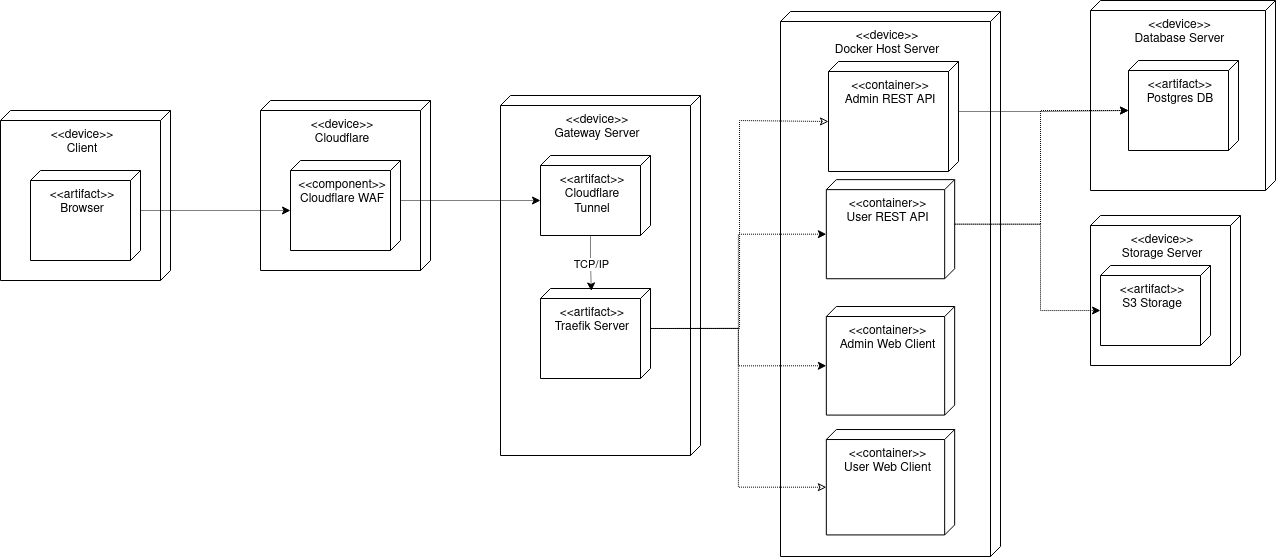

The diagram above was exported from draw.io. Its source (the exported page's mxGraphModel, read from the mxfile embedded in the PNG):
<mxGraphModel dx="1346" dy="891" grid="1" gridSize="10" guides="1" tooltips="1" connect="1" arrows="1" fold="1" page="1" pageScale="1" pageWidth="3000" pageHeight="3000" math="0" shadow="0">
  <root>
    <mxCell id="0" />
    <mxCell id="1" parent="0" />
    <mxCell id="c9QsaPh9l_tmxbIHWIlo-1" value="&lt;div align=&quot;center&quot;&gt;&amp;lt;&amp;lt;device&amp;gt;&amp;gt;&lt;/div&gt;&lt;div align=&quot;center&quot;&gt;Storage Server&lt;/div&gt;" style="verticalAlign=top;align=center;shape=cube;size=10;direction=south;fontStyle=0;html=1;boundedLbl=1;spacingLeft=5;whiteSpace=wrap;" parent="1" vertex="1">
      <mxGeometry x="1320" y="345" width="150" height="150" as="geometry" />
    </mxCell>
    <mxCell id="c9QsaPh9l_tmxbIHWIlo-2" value="&amp;lt;&amp;lt;artifact&amp;gt;&amp;gt;&lt;div&gt;S3 Storage&lt;/div&gt;" style="verticalAlign=top;align=center;shape=cube;size=10;direction=south;html=1;boundedLbl=1;spacingLeft=5;whiteSpace=wrap;" parent="c9QsaPh9l_tmxbIHWIlo-1" vertex="1">
      <mxGeometry width="110" height="80" relative="1" as="geometry">
        <mxPoint x="10" y="50" as="offset" />
      </mxGeometry>
    </mxCell>
    <mxCell id="c9QsaPh9l_tmxbIHWIlo-3" value="&lt;div align=&quot;center&quot;&gt;&amp;lt;&amp;lt;device&amp;gt;&amp;gt;&lt;/div&gt;&lt;div align=&quot;center&quot;&gt;Docker Host Server&lt;/div&gt;" style="verticalAlign=top;align=center;shape=cube;size=10;direction=south;fontStyle=0;html=1;boundedLbl=1;spacingLeft=5;whiteSpace=wrap;" parent="1" vertex="1">
      <mxGeometry x="1010" y="141" width="220" height="545" as="geometry" />
    </mxCell>
    <mxCell id="c9QsaPh9l_tmxbIHWIlo-4" value="&amp;lt;&amp;lt;container&amp;gt;&amp;gt;&lt;div&gt;Admin REST API&lt;/div&gt;" style="verticalAlign=top;align=center;shape=cube;size=10;direction=south;html=1;boundedLbl=1;spacingLeft=5;whiteSpace=wrap;" parent="c9QsaPh9l_tmxbIHWIlo-3" vertex="1">
      <mxGeometry width="130" height="110" relative="1" as="geometry">
        <mxPoint x="48" y="50" as="offset" />
      </mxGeometry>
    </mxCell>
    <mxCell id="c9QsaPh9l_tmxbIHWIlo-5" value="&amp;lt;&amp;lt;container&amp;gt;&amp;gt;&lt;div&gt;User REST API&lt;/div&gt;" style="verticalAlign=top;align=center;shape=cube;size=10;direction=south;html=1;boundedLbl=1;spacingLeft=5;whiteSpace=wrap;" parent="c9QsaPh9l_tmxbIHWIlo-3" vertex="1">
      <mxGeometry x="45.836999999999996" y="168.13372786585913" width="128.33700000000002" height="99.09015840789081" as="geometry" />
    </mxCell>
    <mxCell id="c9QsaPh9l_tmxbIHWIlo-9" value="&amp;lt;&amp;lt;container&amp;gt;&amp;gt;&lt;div&gt;Admin Web Client&lt;/div&gt;" style="verticalAlign=top;align=center;shape=cube;size=10;direction=south;html=1;boundedLbl=1;spacingLeft=5;whiteSpace=wrap;" parent="c9QsaPh9l_tmxbIHWIlo-3" vertex="1">
      <mxGeometry x="45.83647619047618" y="294.9957446808511" width="128.33700000000002" height="108.58255319148935" as="geometry" />
    </mxCell>
    <mxCell id="c9QsaPh9l_tmxbIHWIlo-10" value="&amp;lt;&amp;lt;container&amp;gt;&amp;gt;&lt;div&gt;User Web Client&lt;/div&gt;" style="verticalAlign=top;align=center;shape=cube;size=10;direction=south;html=1;boundedLbl=1;spacingLeft=5;whiteSpace=wrap;" parent="c9QsaPh9l_tmxbIHWIlo-3" vertex="1">
      <mxGeometry x="45.83647619047618" y="418.0090332575914" width="128.33700000000002" height="105.41691489361702" as="geometry" />
    </mxCell>
    <mxCell id="c9QsaPh9l_tmxbIHWIlo-11" value="&lt;div align=&quot;center&quot;&gt;&amp;lt;&amp;lt;device&amp;gt;&amp;gt;&lt;/div&gt;&lt;div align=&quot;center&quot;&gt;Database Server&lt;/div&gt;" style="verticalAlign=top;align=center;shape=cube;size=10;direction=south;fontStyle=0;html=1;boundedLbl=1;spacingLeft=5;whiteSpace=wrap;" parent="1" vertex="1">
      <mxGeometry x="1320" y="130" width="185" height="190" as="geometry" />
    </mxCell>
    <mxCell id="c9QsaPh9l_tmxbIHWIlo-12" value="&amp;lt;&amp;lt;artifact&amp;gt;&amp;gt;&lt;div&gt;Postgres DB&lt;/div&gt;" style="verticalAlign=top;align=center;shape=cube;size=10;direction=south;html=1;boundedLbl=1;spacingLeft=5;whiteSpace=wrap;" parent="c9QsaPh9l_tmxbIHWIlo-11" vertex="1">
      <mxGeometry width="110" height="90" relative="1" as="geometry">
        <mxPoint x="38" y="60" as="offset" />
      </mxGeometry>
    </mxCell>
    <mxCell id="c9QsaPh9l_tmxbIHWIlo-18" value="&lt;div align=&quot;center&quot;&gt;&amp;lt;&amp;lt;device&amp;gt;&amp;gt;&lt;/div&gt;&lt;div align=&quot;center&quot;&gt;Gateway Server&lt;/div&gt;" style="verticalAlign=top;align=center;shape=cube;size=10;direction=south;fontStyle=0;html=1;boundedLbl=1;spacingLeft=5;whiteSpace=wrap;" parent="1" vertex="1">
      <mxGeometry x="730" y="225" width="200" height="360" as="geometry" />
    </mxCell>
    <mxCell id="c9QsaPh9l_tmxbIHWIlo-19" value="&amp;lt;&amp;lt;artifact&amp;gt;&amp;gt;&lt;div&gt;Traefik Server&lt;/div&gt;" style="verticalAlign=top;align=center;shape=cube;size=10;direction=south;html=1;boundedLbl=1;spacingLeft=5;whiteSpace=wrap;" parent="c9QsaPh9l_tmxbIHWIlo-18" vertex="1">
      <mxGeometry width="110" height="90" relative="1" as="geometry">
        <mxPoint x="40" y="193" as="offset" />
      </mxGeometry>
    </mxCell>
    <mxCell id="c9QsaPh9l_tmxbIHWIlo-21" value="&amp;lt;&amp;lt;artifact&amp;gt;&amp;gt;&lt;div&gt;Cloudflare Tunnel&lt;/div&gt;" style="verticalAlign=top;align=center;shape=cube;size=10;direction=south;html=1;boundedLbl=1;spacingLeft=5;whiteSpace=wrap;" parent="c9QsaPh9l_tmxbIHWIlo-18" vertex="1">
      <mxGeometry x="40" y="60" width="110" height="80" as="geometry" />
    </mxCell>
    <mxCell id="_1beyxuUw4D0vW492MT5-2" style="edgeStyle=orthogonalEdgeStyle;rounded=0;orthogonalLoop=1;jettySize=auto;html=1;exitX=0;exitY=0;exitDx=80;exitDy=60;exitPerimeter=0;entryX=0.027;entryY=0.538;entryDx=0;entryDy=0;entryPerimeter=0;dashed=1;dashPattern=1 1;" edge="1" parent="c9QsaPh9l_tmxbIHWIlo-18" source="c9QsaPh9l_tmxbIHWIlo-21" target="c9QsaPh9l_tmxbIHWIlo-19">
      <mxGeometry relative="1" as="geometry" />
    </mxCell>
    <mxCell id="c9QsaPh9l_tmxbIHWIlo-52" value="TCP/IP" style="edgeLabel;html=1;align=center;verticalAlign=middle;resizable=0;points=[];" connectable="0" vertex="1" parent="_1beyxuUw4D0vW492MT5-2">
      <mxGeometry x="0.0286" relative="1" as="geometry">
        <mxPoint as="offset" />
      </mxGeometry>
    </mxCell>
    <mxCell id="c9QsaPh9l_tmxbIHWIlo-50" value="&lt;div align=&quot;center&quot;&gt;&amp;lt;&amp;lt;device&amp;gt;&amp;gt;&lt;/div&gt;&lt;div align=&quot;center&quot;&gt;Client&lt;/div&gt;" style="verticalAlign=top;align=center;shape=cube;size=10;direction=south;fontStyle=0;html=1;boundedLbl=1;spacingLeft=5;whiteSpace=wrap;" vertex="1" parent="1">
      <mxGeometry x="230" y="240" width="170" height="170" as="geometry" />
    </mxCell>
    <mxCell id="c9QsaPh9l_tmxbIHWIlo-51" value="&amp;lt;&amp;lt;artifact&amp;gt;&amp;gt;&lt;div&gt;Browser&lt;/div&gt;" style="verticalAlign=top;align=center;shape=cube;size=10;direction=south;html=1;boundedLbl=1;spacingLeft=5;whiteSpace=wrap;" vertex="1" parent="c9QsaPh9l_tmxbIHWIlo-50">
      <mxGeometry width="110" height="90" relative="1" as="geometry">
        <mxPoint x="30" y="60" as="offset" />
      </mxGeometry>
    </mxCell>
    <mxCell id="_1beyxuUw4D0vW492MT5-5" style="edgeStyle=orthogonalEdgeStyle;rounded=0;orthogonalLoop=1;jettySize=auto;html=1;exitX=0;exitY=0;exitDx=59.29127659574468;exitDy=128.33700000000002;exitPerimeter=0;entryX=0;entryY=0;entryDx=40;entryDy=0;entryPerimeter=0;endArrow=none;startFill=1;startArrow=classic;dashed=1;dashPattern=1 1;" edge="1" parent="1" source="c9QsaPh9l_tmxbIHWIlo-9" target="c9QsaPh9l_tmxbIHWIlo-19">
      <mxGeometry relative="1" as="geometry" />
    </mxCell>
    <mxCell id="_1beyxuUw4D0vW492MT5-6" style="edgeStyle=orthogonalEdgeStyle;rounded=0;orthogonalLoop=1;jettySize=auto;html=1;exitX=0;exitY=0;exitDx=57.7084574468085;exitDy=128.33700000000002;exitPerimeter=0;entryX=0;entryY=0;entryDx=40;entryDy=0;entryPerimeter=0;startArrow=classic;startFill=0;endArrow=none;dashed=1;dashPattern=1 1;" edge="1" parent="1" source="c9QsaPh9l_tmxbIHWIlo-10" target="c9QsaPh9l_tmxbIHWIlo-19">
      <mxGeometry relative="1" as="geometry" />
    </mxCell>
    <mxCell id="_1beyxuUw4D0vW492MT5-4" style="edgeStyle=orthogonalEdgeStyle;rounded=0;orthogonalLoop=1;jettySize=auto;html=1;exitX=0;exitY=0;exitDx=54.54507920394541;exitDy=128.33700000000002;exitPerimeter=0;entryX=0;entryY=0;entryDx=40;entryDy=0;entryPerimeter=0;endArrow=none;startFill=1;startArrow=classic;dashed=1;dashPattern=1 1;" edge="1" parent="1" source="c9QsaPh9l_tmxbIHWIlo-5" target="c9QsaPh9l_tmxbIHWIlo-19">
      <mxGeometry relative="1" as="geometry" />
    </mxCell>
    <mxCell id="_1beyxuUw4D0vW492MT5-7" style="edgeStyle=orthogonalEdgeStyle;rounded=0;orthogonalLoop=1;jettySize=auto;html=1;exitX=0;exitY=0;exitDx=60;exitDy=130;exitPerimeter=0;entryX=0;entryY=0;entryDx=40;entryDy=0;entryPerimeter=0;startArrow=classic;startFill=0;endArrow=none;dashed=1;dashPattern=1 1;" edge="1" parent="1" source="c9QsaPh9l_tmxbIHWIlo-4" target="c9QsaPh9l_tmxbIHWIlo-19">
      <mxGeometry relative="1" as="geometry">
        <Array as="points">
          <mxPoint x="969" y="250" />
          <mxPoint x="969" y="458" />
        </Array>
      </mxGeometry>
    </mxCell>
    <mxCell id="_1beyxuUw4D0vW492MT5-8" style="edgeStyle=orthogonalEdgeStyle;rounded=0;orthogonalLoop=1;jettySize=auto;html=1;exitX=0;exitY=0;exitDx=50;exitDy=0;exitPerimeter=0;entryX=0;entryY=0;entryDx=50;entryDy=110;entryPerimeter=0;dashed=1;dashPattern=1 1;" edge="1" parent="1" source="c9QsaPh9l_tmxbIHWIlo-4" target="c9QsaPh9l_tmxbIHWIlo-12">
      <mxGeometry relative="1" as="geometry" />
    </mxCell>
    <mxCell id="_1beyxuUw4D0vW492MT5-11" style="edgeStyle=orthogonalEdgeStyle;rounded=0;orthogonalLoop=1;jettySize=auto;html=1;exitX=0;exitY=0;exitDx=44.54507920394541;exitDy=0;exitPerimeter=0;entryX=0;entryY=0;entryDx=45;entryDy=110;entryPerimeter=0;dashed=1;dashPattern=1 1;" edge="1" parent="1" source="c9QsaPh9l_tmxbIHWIlo-5" target="c9QsaPh9l_tmxbIHWIlo-2">
      <mxGeometry relative="1" as="geometry">
        <Array as="points">
          <mxPoint x="1270" y="353" />
          <mxPoint x="1270" y="440" />
        </Array>
      </mxGeometry>
    </mxCell>
    <mxCell id="_1beyxuUw4D0vW492MT5-12" style="edgeStyle=orthogonalEdgeStyle;rounded=0;orthogonalLoop=1;jettySize=auto;html=1;exitX=0;exitY=0;exitDx=44.54507920394541;exitDy=0;exitPerimeter=0;entryX=0;entryY=0;entryDx=50;entryDy=110;entryPerimeter=0;dashed=1;dashPattern=1 1;" edge="1" parent="1" source="c9QsaPh9l_tmxbIHWIlo-5" target="c9QsaPh9l_tmxbIHWIlo-12">
      <mxGeometry relative="1" as="geometry">
        <Array as="points">
          <mxPoint x="1270" y="353" />
          <mxPoint x="1270" y="240" />
        </Array>
      </mxGeometry>
    </mxCell>
    <mxCell id="c9QsaPh9l_tmxbIHWIlo-54" value="&lt;div align=&quot;center&quot;&gt;&amp;lt;&amp;lt;device&amp;gt;&amp;gt;&lt;/div&gt;&lt;div align=&quot;center&quot;&gt;Cloudflare&lt;/div&gt;" style="verticalAlign=top;align=center;shape=cube;size=10;direction=south;fontStyle=0;html=1;boundedLbl=1;spacingLeft=5;whiteSpace=wrap;" vertex="1" parent="1">
      <mxGeometry x="490" y="230" width="170" height="170" as="geometry" />
    </mxCell>
    <mxCell id="c9QsaPh9l_tmxbIHWIlo-55" value="&lt;div&gt;&amp;lt;&amp;lt;component&amp;gt;&amp;gt;&lt;/div&gt;Cloudflare WAF" style="verticalAlign=top;align=center;shape=cube;size=10;direction=south;html=1;boundedLbl=1;spacingLeft=5;whiteSpace=wrap;" vertex="1" parent="c9QsaPh9l_tmxbIHWIlo-54">
      <mxGeometry width="110" height="90" relative="1" as="geometry">
        <mxPoint x="30" y="60" as="offset" />
      </mxGeometry>
    </mxCell>
    <mxCell id="_1beyxuUw4D0vW492MT5-15" style="edgeStyle=orthogonalEdgeStyle;rounded=0;orthogonalLoop=1;jettySize=auto;html=1;exitX=0;exitY=0;exitDx=40;exitDy=0;exitPerimeter=0;entryX=0;entryY=0;entryDx=50;entryDy=110;entryPerimeter=0;dashed=1;dashPattern=1 1;" edge="1" parent="1" source="c9QsaPh9l_tmxbIHWIlo-51" target="c9QsaPh9l_tmxbIHWIlo-55">
      <mxGeometry relative="1" as="geometry" />
    </mxCell>
    <mxCell id="_1beyxuUw4D0vW492MT5-16" style="edgeStyle=orthogonalEdgeStyle;rounded=0;orthogonalLoop=1;jettySize=auto;html=1;exitX=0;exitY=0;exitDx=40;exitDy=0;exitPerimeter=0;entryX=0;entryY=0;entryDx=45;entryDy=110;entryPerimeter=0;dashed=1;dashPattern=1 1;" edge="1" parent="1" source="c9QsaPh9l_tmxbIHWIlo-55" target="c9QsaPh9l_tmxbIHWIlo-21">
      <mxGeometry relative="1" as="geometry" />
    </mxCell>
  </root>
</mxGraphModel>